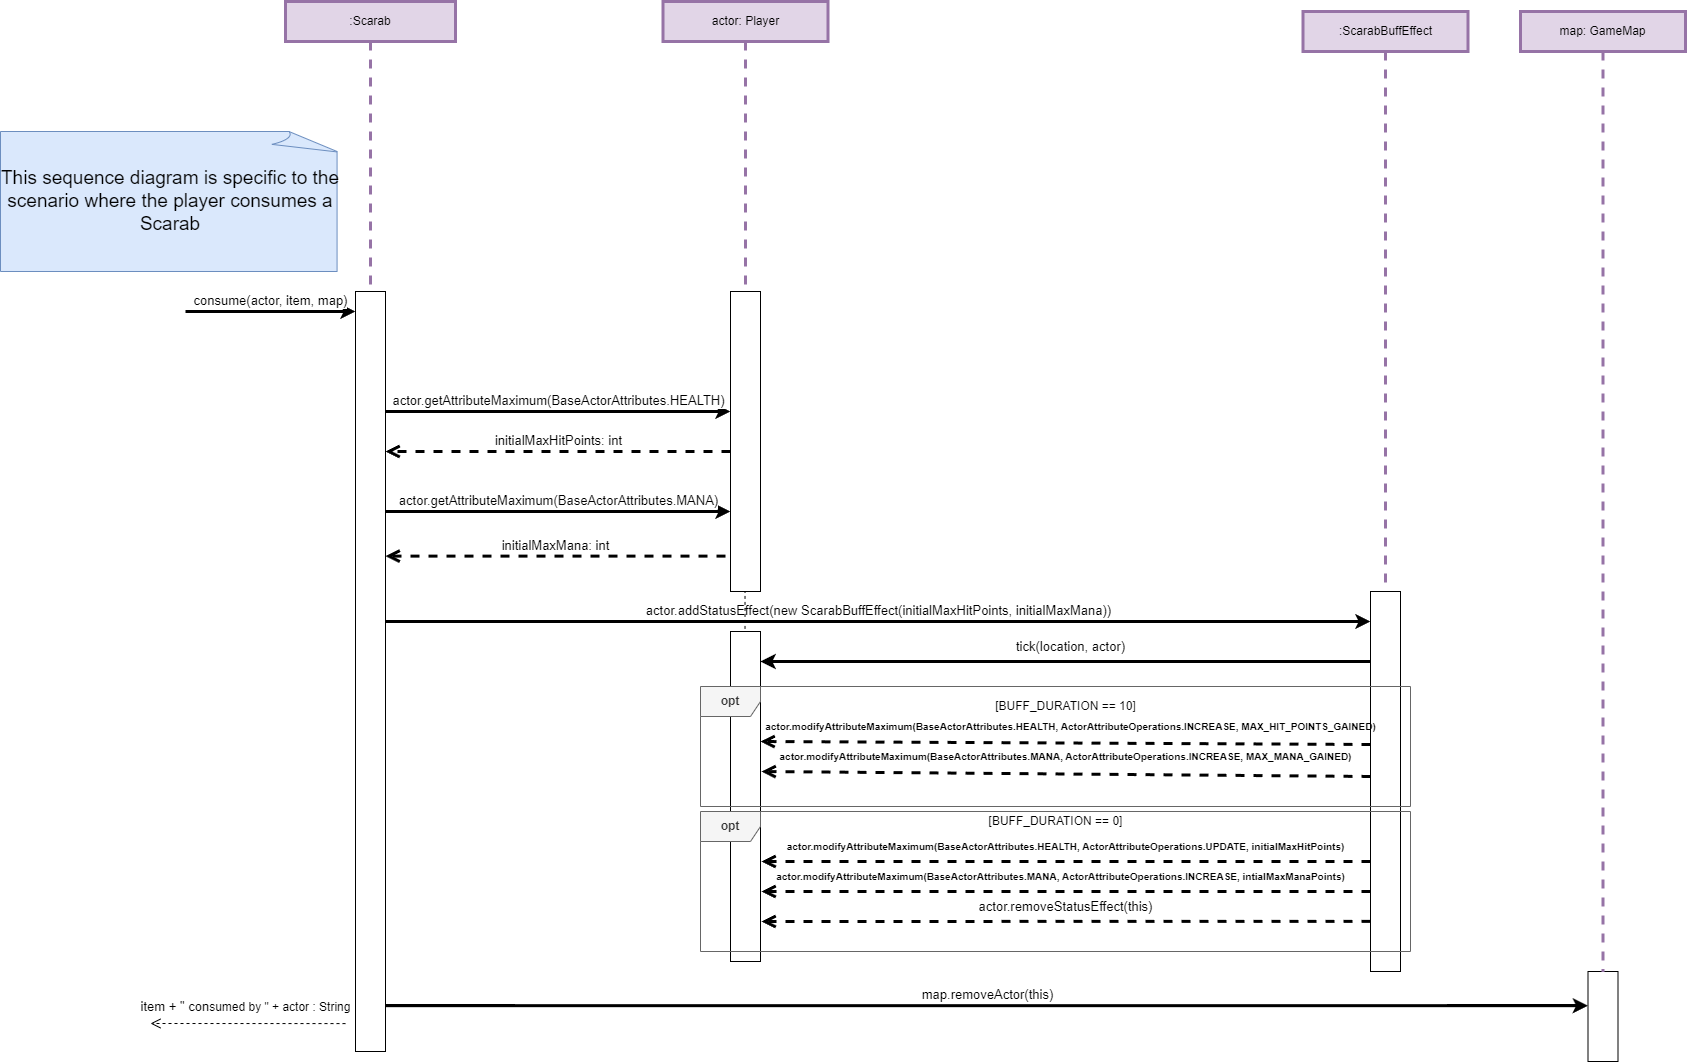

The diagram above was exported from draw.io. Its source (the exported page's mxGraphModel, read from the mxfile embedded in the PNG):
<mxGraphModel dx="2340" dy="1278" grid="1" gridSize="10" guides="1" tooltips="1" connect="1" arrows="1" fold="1" page="1" pageScale="1" pageWidth="3300" pageHeight="4681" background="#ffffff" math="0" shadow="0">
  <root>
    <mxCell id="0" />
    <mxCell id="1" parent="0" />
    <mxCell id="WVu8HeAxabvErFs5ygaw-1" value="&lt;font style=&quot;font-size: 19px;&quot;&gt;This sequence diagram is specific to the scenario where the player consumes a Scarab&lt;/font&gt;" style="whiteSpace=wrap;html=1;shape=mxgraph.basic.document;fillColor=#dae8fc;strokeColor=#6c8ebf;" parent="1" vertex="1">
      <mxGeometry x="320" y="220" width="340" height="140" as="geometry" />
    </mxCell>
    <mxCell id="WVu8HeAxabvErFs5ygaw-2" value=":Scarab" style="shape=umlLifeline;perimeter=lifelinePerimeter;whiteSpace=wrap;html=1;container=1;dropTarget=0;collapsible=0;recursiveResize=0;outlineConnect=0;portConstraint=eastwest;newEdgeStyle={&quot;curved&quot;:0,&quot;rounded&quot;:0};fillColor=#e1d5e7;strokeColor=#9673a6;strokeWidth=3;" parent="1" vertex="1">
      <mxGeometry x="605" y="90" width="170" height="290" as="geometry" />
    </mxCell>
    <mxCell id="WVu8HeAxabvErFs5ygaw-6" value="" style="html=1;points=[[0,0,0,0,5],[0,1,0,0,-5],[1,0,0,0,5],[1,1,0,0,-5]];perimeter=orthogonalPerimeter;outlineConnect=0;targetShapes=umlLifeline;portConstraint=eastwest;newEdgeStyle={&quot;curved&quot;:0,&quot;rounded&quot;:0};" parent="1" vertex="1">
      <mxGeometry x="675" y="380" width="30" height="760" as="geometry" />
    </mxCell>
    <mxCell id="WVu8HeAxabvErFs5ygaw-7" value="&lt;font style=&quot;font-size: 13px;&quot;&gt;consume(actor, item, map)&lt;/font&gt;" style="html=1;verticalAlign=bottom;endArrow=classic;curved=0;rounded=0;movable=1;resizable=1;rotatable=1;deletable=1;editable=1;locked=0;connectable=1;strokeWidth=3;endFill=1;" parent="1" edge="1">
      <mxGeometry width="80" relative="1" as="geometry">
        <mxPoint x="505" y="400" as="sourcePoint" />
        <mxPoint x="675" y="400" as="targetPoint" />
      </mxGeometry>
    </mxCell>
    <mxCell id="WVu8HeAxabvErFs5ygaw-10" value="" style="html=1;points=[[0,0,0,0,5],[0,1,0,0,-5],[1,0,0,0,5],[1,1,0,0,-5]];perimeter=orthogonalPerimeter;outlineConnect=0;targetShapes=umlLifeline;portConstraint=eastwest;newEdgeStyle={&quot;curved&quot;:0,&quot;rounded&quot;:0};" parent="1" vertex="1">
      <mxGeometry x="1050" y="380" width="30" height="300" as="geometry" />
    </mxCell>
    <mxCell id="WVu8HeAxabvErFs5ygaw-11" value="" style="html=1;points=[[0,0,0,0,5],[0,1,0,0,-5],[1,0,0,0,5],[1,1,0,0,-5]];perimeter=orthogonalPerimeter;outlineConnect=0;targetShapes=umlLifeline;portConstraint=eastwest;newEdgeStyle={&quot;curved&quot;:0,&quot;rounded&quot;:0};" parent="1" vertex="1">
      <mxGeometry x="1690" y="680" width="30" height="380" as="geometry" />
    </mxCell>
    <mxCell id="WVu8HeAxabvErFs5ygaw-12" value="" style="html=1;points=[[0,0,0,0,5],[0,1,0,0,-5],[1,0,0,0,5],[1,1,0,0,-5]];perimeter=orthogonalPerimeter;outlineConnect=0;targetShapes=umlLifeline;portConstraint=eastwest;newEdgeStyle={&quot;curved&quot;:0,&quot;rounded&quot;:0};" parent="1" vertex="1">
      <mxGeometry x="1907.5" y="1060" width="30" height="90" as="geometry" />
    </mxCell>
    <mxCell id="WVu8HeAxabvErFs5ygaw-13" value="actor: Player" style="shape=umlLifeline;perimeter=lifelinePerimeter;whiteSpace=wrap;html=1;container=1;dropTarget=0;collapsible=0;recursiveResize=0;outlineConnect=0;portConstraint=eastwest;newEdgeStyle={&quot;curved&quot;:0,&quot;rounded&quot;:0};fillColor=#e1d5e7;strokeColor=#9673a6;strokeWidth=3;" parent="1" vertex="1">
      <mxGeometry x="982.5" y="90" width="165" height="290" as="geometry" />
    </mxCell>
    <mxCell id="WVu8HeAxabvErFs5ygaw-14" value="map: GameMap" style="shape=umlLifeline;perimeter=lifelinePerimeter;whiteSpace=wrap;html=1;container=1;dropTarget=0;collapsible=0;recursiveResize=0;outlineConnect=0;portConstraint=eastwest;newEdgeStyle={&quot;curved&quot;:0,&quot;rounded&quot;:0};fillColor=#e1d5e7;strokeColor=#9673a6;strokeWidth=3;" parent="1" vertex="1">
      <mxGeometry x="1840" y="100" width="165" height="960" as="geometry" />
    </mxCell>
    <mxCell id="WVu8HeAxabvErFs5ygaw-15" value=":ScarabBuffEffect" style="shape=umlLifeline;perimeter=lifelinePerimeter;whiteSpace=wrap;html=1;container=1;dropTarget=0;collapsible=0;recursiveResize=0;outlineConnect=0;portConstraint=eastwest;newEdgeStyle={&quot;curved&quot;:0,&quot;rounded&quot;:0};fillColor=#e1d5e7;strokeColor=#9673a6;strokeWidth=3;" parent="1" vertex="1">
      <mxGeometry x="1622.5" y="100" width="165" height="580" as="geometry" />
    </mxCell>
    <mxCell id="WVu8HeAxabvErFs5ygaw-17" value="&lt;font style=&quot;font-size: 13px;&quot;&gt;actor.getAttributeMaximum(BaseActorAttributes.HEALTH)&lt;/font&gt;" style="html=1;verticalAlign=bottom;endArrow=classic;curved=0;rounded=0;strokeWidth=3;endFill=1;" parent="1" edge="1">
      <mxGeometry width="80" relative="1" as="geometry">
        <mxPoint x="705" y="500" as="sourcePoint" />
        <mxPoint x="1050" y="500" as="targetPoint" />
        <Array as="points">
          <mxPoint x="850" y="500" />
        </Array>
      </mxGeometry>
    </mxCell>
    <mxCell id="WVu8HeAxabvErFs5ygaw-18" value="&lt;font style=&quot;font-size: 13px;&quot;&gt;initialMaxHitPoints: int&lt;/font&gt;" style="html=1;verticalAlign=bottom;endArrow=open;dashed=1;endSize=8;curved=0;rounded=0;strokeWidth=3;" parent="1" edge="1">
      <mxGeometry relative="1" as="geometry">
        <mxPoint x="1050" y="540" as="sourcePoint" />
        <mxPoint x="705" y="540" as="targetPoint" />
      </mxGeometry>
    </mxCell>
    <mxCell id="WVu8HeAxabvErFs5ygaw-19" value="&lt;font style=&quot;font-size: 13px;&quot;&gt;actor.getAttributeMaximum(BaseActorAttributes.MANA)&lt;/font&gt;" style="html=1;verticalAlign=bottom;endArrow=classic;curved=0;rounded=0;strokeWidth=3;endFill=1;" parent="1" edge="1">
      <mxGeometry width="80" relative="1" as="geometry">
        <mxPoint x="705" y="600" as="sourcePoint" />
        <mxPoint x="1050" y="600" as="targetPoint" />
        <Array as="points">
          <mxPoint x="850" y="600" />
        </Array>
      </mxGeometry>
    </mxCell>
    <mxCell id="WVu8HeAxabvErFs5ygaw-20" value="&lt;font style=&quot;font-size: 13px;&quot;&gt;initialMaxMana: int&lt;/font&gt;" style="html=1;verticalAlign=bottom;endArrow=open;dashed=1;endSize=8;curved=0;rounded=0;strokeWidth=3;" parent="1" target="WVu8HeAxabvErFs5ygaw-6" edge="1">
      <mxGeometry relative="1" as="geometry">
        <mxPoint x="1045" y="644.62" as="sourcePoint" />
        <mxPoint x="710" y="645" as="targetPoint" />
      </mxGeometry>
    </mxCell>
    <mxCell id="WVu8HeAxabvErFs5ygaw-21" value="&lt;font style=&quot;font-size: 13px;&quot;&gt;actor.addStatusEffect(new ScarabBuffEffect(initialMaxHitPoints, initialMaxMana))&lt;/font&gt;" style="html=1;verticalAlign=bottom;endArrow=classic;curved=0;rounded=0;strokeWidth=3;endFill=1;" parent="1" target="WVu8HeAxabvErFs5ygaw-11" edge="1">
      <mxGeometry width="80" relative="1" as="geometry">
        <mxPoint x="705" y="710" as="sourcePoint" />
        <mxPoint x="1050" y="710" as="targetPoint" />
        <Array as="points">
          <mxPoint x="850" y="710" />
        </Array>
      </mxGeometry>
    </mxCell>
    <mxCell id="WVu8HeAxabvErFs5ygaw-22" value="" style="html=1;points=[[0,0,0,0,5],[0,1,0,0,-5],[1,0,0,0,5],[1,1,0,0,-5]];perimeter=orthogonalPerimeter;outlineConnect=0;targetShapes=umlLifeline;portConstraint=eastwest;newEdgeStyle={&quot;curved&quot;:0,&quot;rounded&quot;:0};" parent="1" vertex="1">
      <mxGeometry x="1050" y="720" width="30" height="330" as="geometry" />
    </mxCell>
    <mxCell id="WVu8HeAxabvErFs5ygaw-24" value="" style="endArrow=none;html=1;rounded=0;dashed=1;endFill=0;" parent="1" edge="1">
      <mxGeometry width="50" height="50" relative="1" as="geometry">
        <mxPoint x="1064.52" y="717.41" as="sourcePoint" />
        <mxPoint x="1064.52" y="680" as="targetPoint" />
      </mxGeometry>
    </mxCell>
    <mxCell id="WVu8HeAxabvErFs5ygaw-25" value="" style="html=1;verticalAlign=bottom;endArrow=open;dashed=1;endSize=8;curved=0;rounded=0;strokeWidth=3;" parent="1" edge="1">
      <mxGeometry relative="1" as="geometry">
        <mxPoint x="1690" y="833" as="sourcePoint" />
        <mxPoint x="1080" y="830" as="targetPoint" />
      </mxGeometry>
    </mxCell>
    <mxCell id="WVu8HeAxabvErFs5ygaw-28" value="&lt;b&gt;opt&lt;/b&gt;" style="shape=umlFrame;whiteSpace=wrap;html=1;pointerEvents=0;fillColor=#f5f5f5;strokeColor=#666666;fontColor=#333333;" parent="1" vertex="1">
      <mxGeometry x="1020" y="775" width="710" height="120" as="geometry" />
    </mxCell>
    <mxCell id="WVu8HeAxabvErFs5ygaw-30" value="[BUFF_DURATION == 10]" style="text;html=1;align=center;verticalAlign=middle;resizable=0;points=[];autosize=1;strokeColor=none;fillColor=none;" parent="1" vertex="1">
      <mxGeometry x="1305" y="780" width="160" height="30" as="geometry" />
    </mxCell>
    <mxCell id="WVu8HeAxabvErFs5ygaw-31" value="&lt;font style=&quot;font-size: 10px;&quot;&gt;&lt;b&gt;actor.modifyAttributeMaximum(BaseActorAttributes.HEALTH, ActorAttributeOperations.INCREASE, MAX_HIT_POINTS_GAINED)&lt;/b&gt;&lt;/font&gt;" style="text;html=1;align=center;verticalAlign=middle;resizable=0;points=[];autosize=1;strokeColor=none;fillColor=none;" parent="1" vertex="1">
      <mxGeometry x="1075" y="800" width="630" height="30" as="geometry" />
    </mxCell>
    <mxCell id="WVu8HeAxabvErFs5ygaw-32" value="&lt;font style=&quot;font-size: 10px;&quot;&gt;&lt;b&gt;actor.modifyAttributeMaximum(BaseActorAttributes.MANA, ActorAttributeOperations.INCREASE, MAX_MANA_GAINED)&lt;/b&gt;&lt;/font&gt;" style="text;html=1;align=center;verticalAlign=middle;resizable=0;points=[];autosize=1;strokeColor=none;fillColor=none;" parent="1" vertex="1">
      <mxGeometry x="1085" y="830" width="600" height="30" as="geometry" />
    </mxCell>
    <mxCell id="WVu8HeAxabvErFs5ygaw-33" value="" style="html=1;verticalAlign=bottom;endArrow=open;dashed=1;endSize=8;curved=0;rounded=0;strokeWidth=3;" parent="1" edge="1">
      <mxGeometry relative="1" as="geometry">
        <mxPoint x="1690" y="865" as="sourcePoint" />
        <mxPoint x="1081" y="860" as="targetPoint" />
      </mxGeometry>
    </mxCell>
    <mxCell id="WVu8HeAxabvErFs5ygaw-34" value="&lt;b&gt;opt&lt;/b&gt;" style="shape=umlFrame;whiteSpace=wrap;html=1;pointerEvents=0;fillColor=#f5f5f5;strokeColor=#666666;fontColor=#333333;" parent="1" vertex="1">
      <mxGeometry x="1020" y="900" width="710" height="140" as="geometry" />
    </mxCell>
    <mxCell id="WVu8HeAxabvErFs5ygaw-35" value="[BUFF_DURATION == 0]" style="text;html=1;align=center;verticalAlign=middle;resizable=0;points=[];autosize=1;strokeColor=none;fillColor=none;" parent="1" vertex="1">
      <mxGeometry x="1295" y="895" width="160" height="30" as="geometry" />
    </mxCell>
    <mxCell id="WVu8HeAxabvErFs5ygaw-36" value="&lt;font style=&quot;font-size: 10px;&quot;&gt;&lt;b&gt;actor.modifyAttributeMaximum(BaseActorAttributes.HEALTH, ActorAttributeOperations.UPDATE, initialMaxHitPoints)&lt;/b&gt;&lt;/font&gt;" style="text;html=1;align=center;verticalAlign=middle;resizable=0;points=[];autosize=1;strokeColor=none;fillColor=none;" parent="1" vertex="1">
      <mxGeometry x="1095" y="920" width="580" height="30" as="geometry" />
    </mxCell>
    <mxCell id="WVu8HeAxabvErFs5ygaw-37" value="" style="html=1;verticalAlign=bottom;endArrow=open;dashed=1;endSize=8;curved=0;rounded=0;strokeWidth=3;" parent="1" source="WVu8HeAxabvErFs5ygaw-11" edge="1">
      <mxGeometry relative="1" as="geometry">
        <mxPoint x="1539" y="950" as="sourcePoint" />
        <mxPoint x="1081" y="950" as="targetPoint" />
      </mxGeometry>
    </mxCell>
    <mxCell id="WVu8HeAxabvErFs5ygaw-38" value="&lt;font style=&quot;font-size: 10px;&quot;&gt;&lt;b&gt;actor.modifyAttributeMaximum(BaseActorAttributes.MANA, ActorAttributeOperations.INCREASE, intialMaxManaPoints)&lt;/b&gt;&lt;/font&gt;" style="text;html=1;align=center;verticalAlign=middle;resizable=0;points=[];autosize=1;strokeColor=none;fillColor=none;strokeWidth=3;" parent="1" vertex="1">
      <mxGeometry x="1085" y="950" width="590" height="30" as="geometry" />
    </mxCell>
    <mxCell id="WVu8HeAxabvErFs5ygaw-39" value="" style="html=1;verticalAlign=bottom;endArrow=open;dashed=1;endSize=8;curved=0;rounded=0;strokeWidth=3;" parent="1" source="WVu8HeAxabvErFs5ygaw-11" edge="1">
      <mxGeometry relative="1" as="geometry">
        <mxPoint x="1530" y="980" as="sourcePoint" />
        <mxPoint x="1081" y="980" as="targetPoint" />
      </mxGeometry>
    </mxCell>
    <mxCell id="WVu8HeAxabvErFs5ygaw-41" value="" style="html=1;verticalAlign=bottom;endArrow=open;dashed=1;endSize=8;curved=0;rounded=0;exitX=0;exitY=0.868;exitDx=0;exitDy=0;exitPerimeter=0;strokeWidth=3;" parent="1" source="WVu8HeAxabvErFs5ygaw-11" edge="1">
      <mxGeometry relative="1" as="geometry">
        <mxPoint x="1539" y="1010" as="sourcePoint" />
        <mxPoint x="1081" y="1010" as="targetPoint" />
      </mxGeometry>
    </mxCell>
    <mxCell id="WVu8HeAxabvErFs5ygaw-42" value="&lt;font style=&quot;font-size: 13px;&quot;&gt;actor.removeStatusEffect(this)&lt;/font&gt;" style="text;html=1;align=center;verticalAlign=middle;resizable=0;points=[];autosize=1;strokeColor=none;fillColor=none;" parent="1" vertex="1">
      <mxGeometry x="1285" y="980" width="200" height="30" as="geometry" />
    </mxCell>
    <mxCell id="WVu8HeAxabvErFs5ygaw-43" value="&lt;font style=&quot;font-size: 13px;&quot;&gt;map.removeActor(this)&lt;/font&gt;" style="html=1;verticalAlign=bottom;endArrow=classic;curved=0;rounded=0;strokeWidth=3;endFill=1;" parent="1" target="WVu8HeAxabvErFs5ygaw-12" edge="1">
      <mxGeometry width="80" relative="1" as="geometry">
        <mxPoint x="704.5" y="1094.17" as="sourcePoint" />
        <mxPoint x="1537.5" y="1094.17" as="targetPoint" />
        <Array as="points">
          <mxPoint x="849.5" y="1094.17" />
        </Array>
      </mxGeometry>
    </mxCell>
    <mxCell id="WVu8HeAxabvErFs5ygaw-44" value="" style="html=1;verticalAlign=bottom;endArrow=open;dashed=1;endSize=8;curved=0;rounded=0;" parent="1" edge="1">
      <mxGeometry relative="1" as="geometry">
        <mxPoint x="665" y="1112.09" as="sourcePoint" />
        <mxPoint x="470" y="1112" as="targetPoint" />
      </mxGeometry>
    </mxCell>
    <mxCell id="WVu8HeAxabvErFs5ygaw-46" value="&lt;font style=&quot;font-size: 13px;&quot;&gt;item + &quot; con&lt;/font&gt;sumed by &quot; + actor : String" style="text;html=1;align=center;verticalAlign=middle;resizable=0;points=[];autosize=1;strokeColor=none;fillColor=none;" parent="1" vertex="1">
      <mxGeometry x="450" y="1080" width="230" height="30" as="geometry" />
    </mxCell>
    <mxCell id="nuXv34MMFmmvZbngerLa-7" value="" style="endArrow=classic;html=1;rounded=0;endFill=1;strokeWidth=3;" parent="1" edge="1">
      <mxGeometry width="50" height="50" relative="1" as="geometry">
        <mxPoint x="1690" y="750" as="sourcePoint" />
        <mxPoint x="1080" y="750" as="targetPoint" />
      </mxGeometry>
    </mxCell>
    <mxCell id="nuXv34MMFmmvZbngerLa-8" value="&lt;font style=&quot;font-size: 13px;&quot;&gt;tick(location, actor)&lt;/font&gt;" style="text;html=1;align=center;verticalAlign=middle;resizable=0;points=[];autosize=1;strokeColor=none;fillColor=none;" parent="1" vertex="1">
      <mxGeometry x="1325" y="720" width="130" height="30" as="geometry" />
    </mxCell>
  </root>
</mxGraphModel>